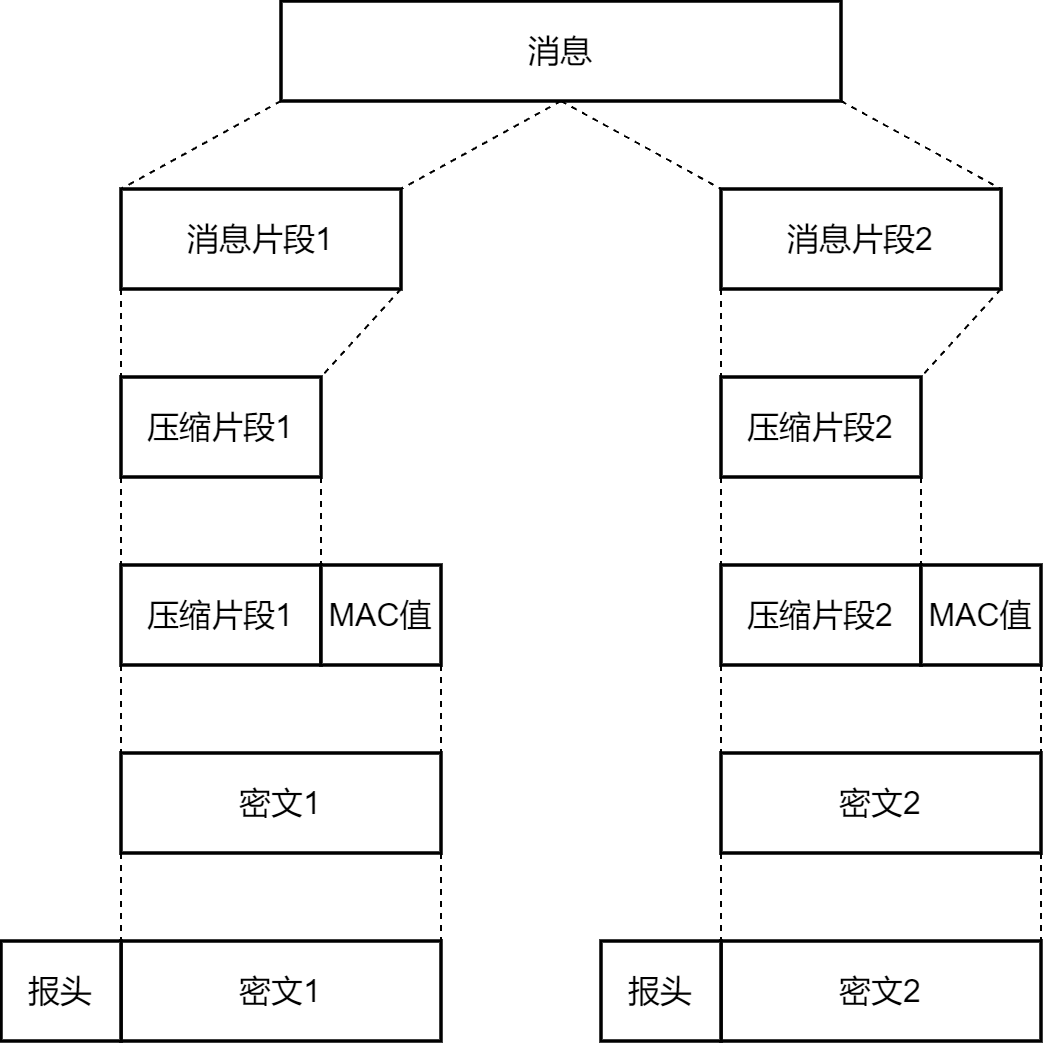

The diagram above was exported from draw.io. Its source (the exported page's mxGraphModel, read from the mxfile embedded in the PNG):
<mxGraphModel dx="1036" dy="614" grid="1" gridSize="10" guides="1" tooltips="1" connect="1" arrows="1" fold="1" page="1" pageScale="1" pageWidth="827" pageHeight="1169" background="#FFFFFF" math="0" shadow="0">
  <root>
    <mxCell id="0" />
    <mxCell id="1" parent="0" />
    <mxCell id="XGcq02955gJwBZ5zM8I7-5" style="rounded=0;orthogonalLoop=1;jettySize=auto;html=1;exitX=0;exitY=1;exitDx=0;exitDy=0;entryX=0;entryY=0;entryDx=0;entryDy=0;fontSize=16;endArrow=none;endFill=0;dashed=1;" edge="1" parent="1" source="XGcq02955gJwBZ5zM8I7-1" target="XGcq02955gJwBZ5zM8I7-3">
      <mxGeometry relative="1" as="geometry" />
    </mxCell>
    <mxCell id="XGcq02955gJwBZ5zM8I7-6" style="edgeStyle=none;rounded=0;orthogonalLoop=1;jettySize=auto;html=1;exitX=0.5;exitY=1;exitDx=0;exitDy=0;entryX=1;entryY=0;entryDx=0;entryDy=0;dashed=1;fontSize=16;endArrow=none;endFill=0;" edge="1" parent="1" source="XGcq02955gJwBZ5zM8I7-1" target="XGcq02955gJwBZ5zM8I7-3">
      <mxGeometry relative="1" as="geometry" />
    </mxCell>
    <mxCell id="XGcq02955gJwBZ5zM8I7-7" style="edgeStyle=none;rounded=0;orthogonalLoop=1;jettySize=auto;html=1;exitX=1;exitY=1;exitDx=0;exitDy=0;entryX=1;entryY=0;entryDx=0;entryDy=0;dashed=1;fontSize=16;endArrow=none;endFill=0;" edge="1" parent="1" source="XGcq02955gJwBZ5zM8I7-1" target="XGcq02955gJwBZ5zM8I7-4">
      <mxGeometry relative="1" as="geometry" />
    </mxCell>
    <mxCell id="XGcq02955gJwBZ5zM8I7-8" style="edgeStyle=none;rounded=0;orthogonalLoop=1;jettySize=auto;html=1;exitX=0.5;exitY=1;exitDx=0;exitDy=0;entryX=0;entryY=0;entryDx=0;entryDy=0;dashed=1;fontSize=16;endArrow=none;endFill=0;" edge="1" parent="1" source="XGcq02955gJwBZ5zM8I7-1" target="XGcq02955gJwBZ5zM8I7-4">
      <mxGeometry relative="1" as="geometry" />
    </mxCell>
    <mxCell id="XGcq02955gJwBZ5zM8I7-1" value="&lt;font style=&quot;font-size: 16px;&quot;&gt;消息&lt;/font&gt;" style="rounded=0;whiteSpace=wrap;html=1;strokeWidth=1.75;" vertex="1" parent="1">
      <mxGeometry x="280" y="240" width="280" height="50" as="geometry" />
    </mxCell>
    <mxCell id="XGcq02955gJwBZ5zM8I7-11" style="edgeStyle=none;rounded=0;orthogonalLoop=1;jettySize=auto;html=1;exitX=0;exitY=1;exitDx=0;exitDy=0;entryX=0;entryY=0;entryDx=0;entryDy=0;dashed=1;fontSize=16;endArrow=none;endFill=0;" edge="1" parent="1" source="XGcq02955gJwBZ5zM8I7-3" target="XGcq02955gJwBZ5zM8I7-9">
      <mxGeometry relative="1" as="geometry" />
    </mxCell>
    <mxCell id="XGcq02955gJwBZ5zM8I7-12" style="edgeStyle=none;rounded=0;orthogonalLoop=1;jettySize=auto;html=1;exitX=1;exitY=1;exitDx=0;exitDy=0;entryX=1;entryY=0;entryDx=0;entryDy=0;dashed=1;fontSize=16;endArrow=none;endFill=0;" edge="1" parent="1" source="XGcq02955gJwBZ5zM8I7-3" target="XGcq02955gJwBZ5zM8I7-9">
      <mxGeometry relative="1" as="geometry" />
    </mxCell>
    <mxCell id="XGcq02955gJwBZ5zM8I7-3" value="&lt;font style=&quot;font-size: 16px;&quot;&gt;消息片段1&lt;/font&gt;" style="rounded=0;whiteSpace=wrap;html=1;strokeWidth=1.75;" vertex="1" parent="1">
      <mxGeometry x="200" y="334" width="140" height="50" as="geometry" />
    </mxCell>
    <mxCell id="XGcq02955gJwBZ5zM8I7-13" style="edgeStyle=none;rounded=0;orthogonalLoop=1;jettySize=auto;html=1;exitX=0;exitY=1;exitDx=0;exitDy=0;entryX=0;entryY=0;entryDx=0;entryDy=0;dashed=1;fontSize=16;endArrow=none;endFill=0;" edge="1" parent="1" source="XGcq02955gJwBZ5zM8I7-4" target="XGcq02955gJwBZ5zM8I7-10">
      <mxGeometry relative="1" as="geometry" />
    </mxCell>
    <mxCell id="XGcq02955gJwBZ5zM8I7-14" style="edgeStyle=none;rounded=0;orthogonalLoop=1;jettySize=auto;html=1;exitX=1;exitY=1;exitDx=0;exitDy=0;entryX=1;entryY=0;entryDx=0;entryDy=0;dashed=1;fontSize=16;endArrow=none;endFill=0;" edge="1" parent="1" source="XGcq02955gJwBZ5zM8I7-4" target="XGcq02955gJwBZ5zM8I7-10">
      <mxGeometry relative="1" as="geometry" />
    </mxCell>
    <mxCell id="XGcq02955gJwBZ5zM8I7-4" value="&lt;font style=&quot;font-size: 16px;&quot;&gt;消息片段2&lt;/font&gt;" style="rounded=0;whiteSpace=wrap;html=1;strokeWidth=1.75;" vertex="1" parent="1">
      <mxGeometry x="500" y="334" width="140" height="50" as="geometry" />
    </mxCell>
    <mxCell id="XGcq02955gJwBZ5zM8I7-17" style="edgeStyle=none;rounded=0;orthogonalLoop=1;jettySize=auto;html=1;exitX=0;exitY=1;exitDx=0;exitDy=0;entryX=0;entryY=0;entryDx=0;entryDy=0;dashed=1;fontSize=16;endArrow=none;endFill=0;" edge="1" parent="1" source="XGcq02955gJwBZ5zM8I7-9" target="XGcq02955gJwBZ5zM8I7-15">
      <mxGeometry relative="1" as="geometry" />
    </mxCell>
    <mxCell id="XGcq02955gJwBZ5zM8I7-18" style="edgeStyle=none;rounded=0;orthogonalLoop=1;jettySize=auto;html=1;exitX=1;exitY=1;exitDx=0;exitDy=0;entryX=1;entryY=0.25;entryDx=0;entryDy=0;dashed=1;fontSize=16;endArrow=none;endFill=0;" edge="1" parent="1" source="XGcq02955gJwBZ5zM8I7-9" target="XGcq02955gJwBZ5zM8I7-15">
      <mxGeometry relative="1" as="geometry" />
    </mxCell>
    <mxCell id="XGcq02955gJwBZ5zM8I7-9" value="&lt;font style=&quot;font-size: 16px;&quot;&gt;压缩片段1&lt;/font&gt;" style="rounded=0;whiteSpace=wrap;html=1;strokeWidth=1.75;" vertex="1" parent="1">
      <mxGeometry x="200" y="428" width="100" height="50" as="geometry" />
    </mxCell>
    <mxCell id="XGcq02955gJwBZ5zM8I7-21" style="edgeStyle=none;rounded=0;orthogonalLoop=1;jettySize=auto;html=1;exitX=0;exitY=1;exitDx=0;exitDy=0;entryX=0;entryY=0;entryDx=0;entryDy=0;dashed=1;fontSize=16;endArrow=none;endFill=0;" edge="1" parent="1" source="XGcq02955gJwBZ5zM8I7-10" target="XGcq02955gJwBZ5zM8I7-19">
      <mxGeometry relative="1" as="geometry" />
    </mxCell>
    <mxCell id="XGcq02955gJwBZ5zM8I7-22" style="edgeStyle=none;rounded=0;orthogonalLoop=1;jettySize=auto;html=1;exitX=1;exitY=1;exitDx=0;exitDy=0;entryX=0;entryY=0;entryDx=0;entryDy=0;dashed=1;fontSize=16;endArrow=none;endFill=0;" edge="1" parent="1" source="XGcq02955gJwBZ5zM8I7-10" target="XGcq02955gJwBZ5zM8I7-20">
      <mxGeometry relative="1" as="geometry" />
    </mxCell>
    <mxCell id="XGcq02955gJwBZ5zM8I7-10" value="&lt;font style=&quot;font-size: 16px;&quot;&gt;压缩片段2&lt;/font&gt;" style="rounded=0;whiteSpace=wrap;html=1;strokeWidth=1.75;" vertex="1" parent="1">
      <mxGeometry x="500" y="428" width="100" height="50" as="geometry" />
    </mxCell>
    <mxCell id="XGcq02955gJwBZ5zM8I7-25" style="edgeStyle=none;rounded=0;orthogonalLoop=1;jettySize=auto;html=1;exitX=0;exitY=1;exitDx=0;exitDy=0;entryX=0;entryY=0;entryDx=0;entryDy=0;dashed=1;fontSize=16;endArrow=none;endFill=0;" edge="1" parent="1" source="XGcq02955gJwBZ5zM8I7-15" target="XGcq02955gJwBZ5zM8I7-23">
      <mxGeometry relative="1" as="geometry" />
    </mxCell>
    <mxCell id="XGcq02955gJwBZ5zM8I7-26" style="edgeStyle=none;rounded=0;orthogonalLoop=1;jettySize=auto;html=1;exitX=1;exitY=1;exitDx=0;exitDy=0;entryX=1;entryY=0.25;entryDx=0;entryDy=0;dashed=1;fontSize=16;endArrow=none;endFill=0;" edge="1" parent="1" source="XGcq02955gJwBZ5zM8I7-16" target="XGcq02955gJwBZ5zM8I7-23">
      <mxGeometry relative="1" as="geometry" />
    </mxCell>
    <mxCell id="XGcq02955gJwBZ5zM8I7-27" style="edgeStyle=none;rounded=0;orthogonalLoop=1;jettySize=auto;html=1;exitX=0;exitY=1;exitDx=0;exitDy=0;entryX=0;entryY=0;entryDx=0;entryDy=0;dashed=1;fontSize=16;endArrow=none;endFill=0;" edge="1" parent="1" source="XGcq02955gJwBZ5zM8I7-19" target="XGcq02955gJwBZ5zM8I7-24">
      <mxGeometry relative="1" as="geometry" />
    </mxCell>
    <mxCell id="XGcq02955gJwBZ5zM8I7-28" style="edgeStyle=none;rounded=0;orthogonalLoop=1;jettySize=auto;html=1;exitX=1;exitY=1;exitDx=0;exitDy=0;entryX=1;entryY=0;entryDx=0;entryDy=0;dashed=1;fontSize=16;endArrow=none;endFill=0;" edge="1" parent="1" source="XGcq02955gJwBZ5zM8I7-20" target="XGcq02955gJwBZ5zM8I7-24">
      <mxGeometry relative="1" as="geometry" />
    </mxCell>
    <mxCell id="XGcq02955gJwBZ5zM8I7-33" style="edgeStyle=none;rounded=0;orthogonalLoop=1;jettySize=auto;html=1;exitX=0;exitY=1;exitDx=0;exitDy=0;entryX=0;entryY=0;entryDx=0;entryDy=0;dashed=1;fontSize=16;endArrow=none;endFill=0;" edge="1" parent="1" source="XGcq02955gJwBZ5zM8I7-23" target="XGcq02955gJwBZ5zM8I7-29">
      <mxGeometry relative="1" as="geometry" />
    </mxCell>
    <mxCell id="XGcq02955gJwBZ5zM8I7-34" style="edgeStyle=none;rounded=0;orthogonalLoop=1;jettySize=auto;html=1;exitX=1;exitY=1;exitDx=0;exitDy=0;entryX=1;entryY=0;entryDx=0;entryDy=0;dashed=1;fontSize=16;endArrow=none;endFill=0;" edge="1" parent="1" source="XGcq02955gJwBZ5zM8I7-23" target="XGcq02955gJwBZ5zM8I7-29">
      <mxGeometry relative="1" as="geometry" />
    </mxCell>
    <mxCell id="XGcq02955gJwBZ5zM8I7-23" value="&lt;font style=&quot;font-size: 16px;&quot;&gt;密文1&lt;/font&gt;" style="rounded=0;whiteSpace=wrap;html=1;strokeWidth=1.75;" vertex="1" parent="1">
      <mxGeometry x="200" y="616" width="160" height="50" as="geometry" />
    </mxCell>
    <mxCell id="XGcq02955gJwBZ5zM8I7-36" style="edgeStyle=none;rounded=0;orthogonalLoop=1;jettySize=auto;html=1;exitX=0;exitY=1;exitDx=0;exitDy=0;entryX=0;entryY=0;entryDx=0;entryDy=0;dashed=1;fontSize=16;endArrow=none;endFill=0;" edge="1" parent="1" source="XGcq02955gJwBZ5zM8I7-24" target="XGcq02955gJwBZ5zM8I7-30">
      <mxGeometry relative="1" as="geometry" />
    </mxCell>
    <mxCell id="XGcq02955gJwBZ5zM8I7-37" style="edgeStyle=none;rounded=0;orthogonalLoop=1;jettySize=auto;html=1;exitX=1;exitY=1;exitDx=0;exitDy=0;entryX=1;entryY=0;entryDx=0;entryDy=0;dashed=1;fontSize=16;endArrow=none;endFill=0;" edge="1" parent="1" source="XGcq02955gJwBZ5zM8I7-24" target="XGcq02955gJwBZ5zM8I7-30">
      <mxGeometry relative="1" as="geometry" />
    </mxCell>
    <mxCell id="XGcq02955gJwBZ5zM8I7-24" value="&lt;font style=&quot;font-size: 16px;&quot;&gt;密文2&lt;/font&gt;" style="rounded=0;whiteSpace=wrap;html=1;strokeWidth=1.75;" vertex="1" parent="1">
      <mxGeometry x="500" y="616" width="160" height="50" as="geometry" />
    </mxCell>
    <mxCell id="XGcq02955gJwBZ5zM8I7-38" value="" style="group" vertex="1" connectable="0" parent="1">
      <mxGeometry x="140" y="710" width="220" height="50" as="geometry" />
    </mxCell>
    <mxCell id="XGcq02955gJwBZ5zM8I7-29" value="&lt;font style=&quot;font-size: 16px;&quot;&gt;密文1&lt;/font&gt;" style="rounded=0;whiteSpace=wrap;html=1;strokeWidth=1.75;" vertex="1" parent="XGcq02955gJwBZ5zM8I7-38">
      <mxGeometry x="60" width="160" height="50" as="geometry" />
    </mxCell>
    <mxCell id="XGcq02955gJwBZ5zM8I7-31" value="&lt;font style=&quot;font-size: 16px;&quot;&gt;报头&lt;/font&gt;" style="rounded=0;whiteSpace=wrap;html=1;strokeWidth=1.75;" vertex="1" parent="XGcq02955gJwBZ5zM8I7-38">
      <mxGeometry width="60" height="50" as="geometry" />
    </mxCell>
    <mxCell id="XGcq02955gJwBZ5zM8I7-39" value="" style="group" vertex="1" connectable="0" parent="1">
      <mxGeometry x="440" y="710" width="220" height="50" as="geometry" />
    </mxCell>
    <mxCell id="XGcq02955gJwBZ5zM8I7-30" value="&lt;font style=&quot;font-size: 16px;&quot;&gt;密文2&lt;/font&gt;" style="rounded=0;whiteSpace=wrap;html=1;strokeWidth=1.75;" vertex="1" parent="XGcq02955gJwBZ5zM8I7-39">
      <mxGeometry x="60" width="160" height="50" as="geometry" />
    </mxCell>
    <mxCell id="XGcq02955gJwBZ5zM8I7-32" value="&lt;font style=&quot;font-size: 16px;&quot;&gt;报头&lt;/font&gt;" style="rounded=0;whiteSpace=wrap;html=1;strokeWidth=1.75;" vertex="1" parent="XGcq02955gJwBZ5zM8I7-39">
      <mxGeometry width="60" height="50" as="geometry" />
    </mxCell>
    <mxCell id="XGcq02955gJwBZ5zM8I7-40" value="" style="group" vertex="1" connectable="0" parent="1">
      <mxGeometry x="200" y="522" width="160" height="50" as="geometry" />
    </mxCell>
    <mxCell id="XGcq02955gJwBZ5zM8I7-15" value="&lt;font style=&quot;font-size: 16px;&quot;&gt;压缩片段1&lt;/font&gt;" style="rounded=0;whiteSpace=wrap;html=1;strokeWidth=1.75;" vertex="1" parent="XGcq02955gJwBZ5zM8I7-40">
      <mxGeometry width="100" height="50" as="geometry" />
    </mxCell>
    <mxCell id="XGcq02955gJwBZ5zM8I7-16" value="&lt;font style=&quot;font-size: 16px;&quot;&gt;MAC值&lt;/font&gt;" style="rounded=0;whiteSpace=wrap;html=1;strokeWidth=1.75;" vertex="1" parent="XGcq02955gJwBZ5zM8I7-40">
      <mxGeometry x="100" width="60" height="50" as="geometry" />
    </mxCell>
    <mxCell id="XGcq02955gJwBZ5zM8I7-41" value="" style="group" vertex="1" connectable="0" parent="1">
      <mxGeometry x="500" y="522" width="160" height="50" as="geometry" />
    </mxCell>
    <mxCell id="XGcq02955gJwBZ5zM8I7-19" value="&lt;font style=&quot;font-size: 16px;&quot;&gt;压缩片段2&lt;/font&gt;" style="rounded=0;whiteSpace=wrap;html=1;strokeWidth=1.75;" vertex="1" parent="XGcq02955gJwBZ5zM8I7-41">
      <mxGeometry width="100" height="50" as="geometry" />
    </mxCell>
    <mxCell id="XGcq02955gJwBZ5zM8I7-20" value="&lt;font style=&quot;font-size: 16px;&quot;&gt;MAC值&lt;/font&gt;" style="rounded=0;whiteSpace=wrap;html=1;strokeWidth=1.75;" vertex="1" parent="XGcq02955gJwBZ5zM8I7-41">
      <mxGeometry x="100" width="60" height="50" as="geometry" />
    </mxCell>
  </root>
</mxGraphModel>